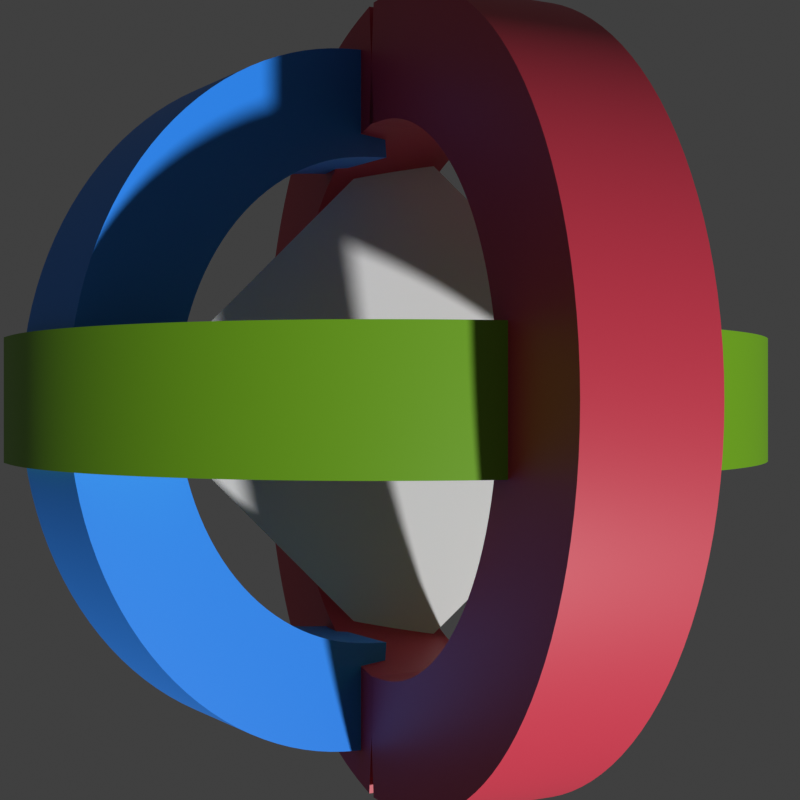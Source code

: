 # Source: Logo.blend  (saved by Blender 4.2.66; exported with 4.5.12 LTS)
import bpy
from mathutils import Matrix  # noqa: F401  (used for matrix-valued properties, if any)

bpy.ops.wm.read_factory_settings(use_empty=True)
scene = bpy.context.scene
scene.name = 'Scene'

# ---- collections
col_collection = bpy.data.collections.new('Collection'); scene.collection.children.link(col_collection)

# ---- materials (node trees are filled in below, after node groups)
mat_material_001 = bpy.data.materials.new('Material.001')
mat_material_001.diffuse_color = (1.0, 0.5149, 0.0331, 1.0)
mat_material_001.roughness = 0.0
mat_material_002 = bpy.data.materials.new('Material.002')
mat_material_002.diffuse_color = (0.01229, 0.01229, 0.01229, 1.0)
mat_material_002.roughness = 0.0
mat_material_003 = bpy.data.materials.new('Material.003')
mat_material_003.diffuse_color = (0.02519, 0.2747, 1.0, 1.0)
mat_material_003.roughness = 0.0
mat_material_004 = bpy.data.materials.new('Material.004')
mat_material_004.diffuse_color = (0.1746, 0.4233, 0.009721, 1.0)
mat_material_004.roughness = 0.0
mat_material_005 = bpy.data.materials.new('Material.005')
mat_material_005.diffuse_color = (0.6105, 0.04091, 0.07619, 1.0)
mat_material_005.roughness = 0.0

# ---- node groups
ng_smooth_by_angle = bpy.data.node_groups.new('Smooth by Angle', 'GeometryNodeTree')
_s = ng_smooth_by_angle.interface.new_socket(name='Mesh', in_out='OUTPUT', socket_type='NodeSocketGeometry')
_s = ng_smooth_by_angle.interface.new_socket(name='Mesh', in_out='INPUT', socket_type='NodeSocketGeometry')
_s = ng_smooth_by_angle.interface.new_socket(name='Angle', in_out='INPUT', socket_type='NodeSocketFloat')
_s.subtype = 'ANGLE'
_s.default_value = 0.5236
_s.min_value = 0.0
_s.max_value = 3.142
_s.description = 'Maximum face angle for smooth edges'
_s = ng_smooth_by_angle.interface.new_socket(name='Ignore Sharpness', in_out='INPUT', socket_type='NodeSocketBool')
_s.force_non_field = True
ng_smooth_by_angle.description = 'Set the sharpness of mesh edges based on the angle between the neighboring faces'
ng_smooth_by_angle.is_modifier = True
_N = ng_smooth_by_angle.nodes; _L = ng_smooth_by_angle.links
n0 = _N.new('GeometryNodeSetShadeSmooth'); n0.name = 'Set Shade Smooth'; n0.location = (120, -80)
n0.domain = 'EDGE'
n1 = _N.new('GeometryNodeSetShadeSmooth'); n1.name = 'Set Shade Smooth.001'; n1.location = (300, -80)
n2 = _N.new('NodeGroupOutput'); n2.name = 'Group Output'; n2.location = (480, -80)
n3 = _N.new('GeometryNodeInputMeshEdgeAngle'); n3.name = 'Edge Angle'; n3.location = (-440, -240)
n4 = _N.new('NodeGroupInput'); n4.name = 'Group Input'; n4.location = (-80, -80)
n5 = _N.new('GeometryNodeInputEdgeSmooth'); n5.name = 'Is Edge Smooth'; n5.location = (-260, -120)
n6 = _N.new('GeometryNodeInputShadeSmooth'); n6.name = 'Is Shade Smooth'; n6.location = (-440, -397)
n7 = _N.new('FunctionNodeCompare'); n7.name = 'Compare'; n7.location = (-260, -260)
n7.operation = 'LESS_EQUAL'
n7.inputs[6].default_value = (0.0, 0.0, 0.0, 0.0)
n7.inputs[7].default_value = (0.0, 0.0, 0.0, 0.0)
n8 = _N.new('FunctionNodeBooleanMath'); n8.name = 'Boolean Math.001'; n8.location = (-80, -260)
n9 = _N.new('NodeGroupInput'); n9.name = 'Group Input.001'; n9.location = (-440, -329)
n10 = _N.new('NodeGroupInput'); n10.name = 'Group Input.002'; n10.location = (-259, -189)
n11 = _N.new('FunctionNodeBooleanMath'); n11.name = 'Boolean Math'; n11.location = (-80, -149)
n11.operation = 'OR'
n12 = _N.new('FunctionNodeBooleanMath'); n12.name = 'Boolean Math.002'; n12.location = (-260, -380)
n12.operation = 'OR'
n13 = _N.new('NodeGroupInput'); n13.name = 'Group Input.003'; n13.location = (-440, -460)
_L.new(n3.outputs[0], n7.inputs[0])
_L.new(n1.outputs[0], n2.inputs[0])
_L.new(n9.outputs[1], n7.inputs[1])
_L.new(n7.outputs[0], n8.inputs[0])
_L.new(n4.outputs[0], n0.inputs[0])
_L.new(n0.outputs[0], n1.inputs[0])
_L.new(n8.outputs[0], n0.inputs[2])
_L.new(n10.outputs[2], n11.inputs[1])
_L.new(n5.outputs[0], n11.inputs[0])
_L.new(n11.outputs[0], n0.inputs[1])
_L.new(n13.outputs[2], n12.inputs[1])
_L.new(n6.outputs[0], n12.inputs[0])
_L.new(n12.outputs[0], n8.inputs[1])
n2.is_active_output = True

# ---- material node trees
mat_material_001.use_nodes = True; mat_material_001.node_tree.nodes.clear()
_N = mat_material_001.node_tree.nodes; _L = mat_material_001.node_tree.links
n0 = _N.new('ShaderNodeBsdfPrincipled'); n0.name = 'Principled BSDF'; n0.location = (10, 300)
n1 = _N.new('ShaderNodeOutputMaterial'); n1.name = 'Material Output'; n1.location = (300, 300)
_L.new(n0.outputs[0], n1.inputs[0])
n1.is_active_output = True
mat_material_002.use_nodes = True; mat_material_002.node_tree.nodes.clear()
_N = mat_material_002.node_tree.nodes; _L = mat_material_002.node_tree.links
n0 = _N.new('ShaderNodeBsdfPrincipled'); n0.name = 'Principled BSDF'; n0.location = (10, 300)
n1 = _N.new('ShaderNodeOutputMaterial'); n1.name = 'Material Output'; n1.location = (300, 300)
_L.new(n0.outputs[0], n1.inputs[0])
n1.is_active_output = True
mat_material_003.use_nodes = True; mat_material_003.node_tree.nodes.clear()
_N = mat_material_003.node_tree.nodes; _L = mat_material_003.node_tree.links
n0 = _N.new('ShaderNodeBsdfPrincipled'); n0.name = 'Principled BSDF'; n0.location = (10, 300)
n0.inputs[0].default_value = (0.02519, 0.2747, 1.0, 1.0)
n1 = _N.new('ShaderNodeOutputMaterial'); n1.name = 'Material Output'; n1.location = (300, 300)
_L.new(n0.outputs[0], n1.inputs[0])
n1.is_active_output = True
mat_material_004.use_nodes = True; mat_material_004.node_tree.nodes.clear()
_N = mat_material_004.node_tree.nodes; _L = mat_material_004.node_tree.links
n0 = _N.new('ShaderNodeBsdfPrincipled'); n0.name = 'Principled BSDF'; n0.location = (10, 300)
n0.inputs[0].default_value = (0.1746, 0.4233, 0.009721, 1.0)
n1 = _N.new('ShaderNodeOutputMaterial'); n1.name = 'Material Output'; n1.location = (300, 300)
_L.new(n0.outputs[0], n1.inputs[0])
n1.is_active_output = True
mat_material_005.use_nodes = True; mat_material_005.node_tree.nodes.clear()
_N = mat_material_005.node_tree.nodes; _L = mat_material_005.node_tree.links
n0 = _N.new('ShaderNodeBsdfPrincipled'); n0.name = 'Principled BSDF'; n0.location = (10, 300)
n0.inputs[0].default_value = (0.6105, 0.04091, 0.07619, 1.0)
n1 = _N.new('ShaderNodeOutputMaterial'); n1.name = 'Material Output'; n1.location = (300, 300)
_L.new(n0.outputs[0], n1.inputs[0])
n1.is_active_output = True

# ---- world
world_world = bpy.data.worlds.new('World'); scene.world = world_world
world_world.use_nodes = True; world_world.node_tree.nodes.clear()
_N = world_world.node_tree.nodes; _L = world_world.node_tree.links
n0 = _N.new('ShaderNodeOutputWorld'); n0.name = 'World Output'; n0.location = (300, 300)
n1 = _N.new('ShaderNodeBackground'); n1.name = 'Background'; n1.location = (10, 300)
n1.inputs[0].default_value = (0.05088, 0.05088, 0.05088, 1.0)
_L.new(n1.outputs[0], n0.inputs[0])
n0.is_active_output = True
world_world.color = (0.05088, 0.05088, 0.05088)
world_world.use_sun_shadow = False
world_world.sun_shadow_jitter_overblur = 0.0

# ---- cameras
cam_camera = bpy.data.cameras.new('Camera')
cam_camera.clip_end = 100.0
cam_camera.ortho_scale = 7.314

# ---- meshes
me_plane = bpy.data.meshes.new('Plane')
me_plane.from_pydata([(-1.0, -1.0, 0.0), (1.0, -1.0, 0.0), (-1.0, 1.0, 0.0), (1.0, 1.0, 0.0), (-0.9358, 0.9358, 0.0), (-0.9358, -0.9358, 0.0), (0.9358, -0.9358, 0.0), (0.9358, 0.9358, 0.0)], [], [(5, 6, 7, 4), (5, 4, 2, 0), (6, 5, 0, 1), (7, 6, 1, 3), (4, 7, 3, 2)])
me_plane.polygons.foreach_set('material_index', [0, 1, 1, 1, 1])
_uv = me_plane.uv_layers.new(name='UVMap')
_uv.uv.foreach_set('vector', [0.03208, 0.03208, 0.9679, 0.03208, 0.9679, 0.9679, 0.03208, 0.9679, 0.03208, 0.03208, 0.03208, 0.9679, 0.0, 1.0, 0.0, 0.0, 0.9679, 0.03208, 0.03208, 0.03208, 0.0, 0.0, 1.0, 0.0, 0.9679, 0.9679, 0.9679, 0.03208, 1.0, 0.0, 1.0, 1.0, 0.03208, 0.9679, 0.9679, 0.9679, 1.0, 1.0, 0.0, 1.0])
me_plane.materials.append(mat_material_001)
me_plane.materials.append(mat_material_002)
me_plane.update()
me_circle = bpy.data.meshes.new('Circle')
me_circle.from_pydata([(0.0, 1.409, 0.0), (-0.2748, 1.382, 0.0), (-0.5391, 1.301, 0.0), (-0.7826, 1.171, 0.0), (-0.9961, 0.9961, 0.0), (-1.171, 0.7826, 0.0), (-1.301, 0.5391, 0.0), (-1.382, 0.2748, 0.0), (-1.409, 0.0, 0.0), (-1.382, -0.2748, 0.0), (-1.301, -0.5391, 0.0), (-1.171, -0.7826, 0.0), (-0.9961, -0.9961, 0.0), (-0.7826, -1.171, 0.0), (-0.5391, -1.301, 0.0), (-0.2748, -1.382, 0.0), (0.0, -1.409, 0.0)], [(1, 0), (2, 1), (3, 2), (4, 3), (5, 4), (6, 5), (7, 6), (8, 7), (9, 8), (10, 9), (11, 10), (12, 11), (13, 12), (14, 13), (15, 14), (16, 15)], [])
_uv = me_circle.uv_layers.new(name='UVMap')
_uv.uv.foreach_set('vector', [])
me_circle.materials.append(mat_material_003)
me_circle.update()
me_circle_002 = bpy.data.meshes.new('Circle.002')
me_circle_002.from_pydata([(0.0, 1.409, 0.0), (-0.2748, 1.382, 0.0), (-0.5391, 1.301, 0.0), (-0.7826, 1.171, 0.0), (-0.9961, 0.9961, 0.0), (-1.171, 0.7826, 0.0), (-1.301, 0.5391, 0.0), (-1.382, 0.2748, 0.0), (-1.409, 0.0, 0.0), (-1.382, -0.2748, 0.0), (-1.301, -0.5391, 0.0), (-1.171, -0.7826, 0.0), (-0.9961, -0.9961, 0.0), (-0.7826, -1.171, 0.0), (-0.5391, -1.301, 0.0), (-0.2748, -1.382, 0.0), (0.0, -1.409, 0.0)], [(1, 0), (2, 1), (3, 2), (4, 3), (5, 4), (6, 5), (7, 6), (8, 7), (9, 8), (10, 9), (11, 10), (12, 11), (13, 12), (14, 13), (15, 14), (16, 15)], [])
_uv = me_circle_002.uv_layers.new(name='UVMap')
_uv.uv.foreach_set('vector', [])
me_circle_002.materials.append(mat_material_004)
me_circle_002.update()
me_circle_003 = bpy.data.meshes.new('Circle.003')
me_circle_003.from_pydata([(0.0, 1.409, 0.0), (-0.2748, 1.382, 0.0), (-0.5391, 1.301, 0.0), (-0.7826, 1.171, 0.0), (-0.9961, 0.9961, 0.0), (-1.171, 0.7826, 0.0), (-1.301, 0.5391, 0.0), (-1.382, 0.2748, 0.0), (-1.409, 0.0, 0.0), (-1.382, -0.2748, 0.0), (-1.301, -0.5391, 0.0), (-1.171, -0.7826, 0.0), (-0.9961, -0.9961, 0.0), (-0.7826, -1.171, 0.0), (-0.5391, -1.301, 0.0), (-0.2748, -1.382, 0.0), (0.0, -1.409, 0.0)], [(1, 0), (2, 1), (3, 2), (4, 3), (5, 4), (6, 5), (7, 6), (8, 7), (9, 8), (10, 9), (11, 10), (12, 11), (13, 12), (14, 13), (15, 14), (16, 15)], [])
_uv = me_circle_003.uv_layers.new(name='UVMap')
_uv.uv.foreach_set('vector', [])
me_circle_003.materials.append(mat_material_005)
me_circle_003.update()
me_circle_004 = bpy.data.meshes.new('Circle.004')
me_circle_004.from_pydata([(0.0, 1.409, 0.0), (-0.2748, 1.382, 0.0), (-0.5391, 1.301, 0.0), (-0.7826, 1.171, 0.0), (-0.9961, 0.9961, 0.0), (-1.171, 0.7826, 0.0), (-1.301, 0.5391, 0.0), (-1.382, 0.2748, 0.0), (-1.409, 0.0, 0.0), (-1.382, -0.2748, 0.0), (-1.301, -0.5391, 0.0), (-1.171, -0.7826, 0.0), (-0.9961, -0.9961, 0.0), (-0.7826, -1.171, 0.0), (-0.5391, -1.301, 0.0), (-0.2748, -1.382, 0.0), (0.0, -1.409, 0.0)], [(1, 0), (2, 1), (3, 2), (4, 3), (5, 4), (6, 5), (7, 6), (8, 7), (9, 8), (10, 9), (11, 10), (12, 11), (13, 12), (14, 13), (15, 14), (16, 15)], [])
_uv = me_circle_004.uv_layers.new(name='UVMap')
_uv.uv.foreach_set('vector', [])
me_circle_004.materials.append(mat_material_005)
me_circle_004.update()

# ---- objects
ob_camera = bpy.data.objects.new('Camera', cam_camera)
ob_plane = bpy.data.objects.new('Plane', me_plane)
ob_circle = bpy.data.objects.new('Circle', me_circle)
ob_circle_001 = bpy.data.objects.new('Circle.001', me_circle_002)
ob_circle_002 = bpy.data.objects.new('Circle.002', me_circle_003)
ob_circle_003 = bpy.data.objects.new('Circle.003', me_circle_004)

# ---- transforms, parenting, visibility, modifiers, constraints
ob_camera.location = (-4.172e-07, 0.0, 5.875)
ob_camera.lock_rotations_4d = False
ob_camera.empty_display_type = 'ARROWS'
ob_camera.color = (0.0, 0.0, 0.0, 0.0)
ob_camera.display_type = 'WIRE'
ob_camera.lineart.crease_threshold = 0.0
ob_plane.location = (0.0, 0.0, 0.0)
ob_plane.rotation_euler = (0.0, -0.0, 0.7854)
ob_circle.location = (-0.2499, 0.0, 0.1643)
ob_circle.rotation_euler = (0.0, 0.6831, 0.0)
ob_circle.scale = (0.9805, 1.039, 1.039)
_m = ob_circle.modifiers.new('Subdivision', 'SUBSURF')
_m = ob_circle.modifiers.new('Skin', 'SKIN')
_m.use_smooth_shade = True
_m = ob_circle.modifiers.new('Smooth by Angle', 'NODES')
_m.node_group = ng_smooth_by_angle
_m.use_pin_to_last = True
_m.show_group_selector = False
ob_circle_001.location = (-0.06336, 0.0, 0.01252)
ob_circle_001.rotation_euler = (-1.571, 1.961, -0.0)
ob_circle_001.scale = (1.154, 1.154, 1.154)
_m = ob_circle_001.modifiers.new('Subdivision', 'SUBSURF')
_m = ob_circle_001.modifiers.new('Skin', 'SKIN')
_m.use_smooth_shade = True
_m = ob_circle_001.modifiers.new('Smooth by Angle', 'NODES')
_m.node_group = ng_smooth_by_angle
_m.use_pin_to_last = True
_m.show_group_selector = False
ob_circle_002.location = (0.1267, 0.0, 0.475)
ob_circle_002.rotation_euler = (-0.0, 1.961, -0.0)
ob_circle_002.scale = (1.136, 1.136, 1.136)
_m = ob_circle_002.modifiers.new('Subdivision', 'SUBSURF')
_m = ob_circle_002.modifiers.new('Skin', 'SKIN')
_m.use_smooth_shade = True
_m = ob_circle_002.modifiers.new('Smooth by Angle', 'NODES')
_m.node_group = ng_smooth_by_angle
_m.use_pin_to_last = True
_m.show_group_selector = False
ob_circle_003.location = (0.1267, 0.0, 0.475)
ob_circle_003.rotation_euler = (-0.0, 1.961, -0.0)
ob_circle_003.scale = (-1.136, 1.136, 1.136)
_m = ob_circle_003.modifiers.new('Subdivision', 'SUBSURF')
_m = ob_circle_003.modifiers.new('Skin', 'SKIN')
_m.use_smooth_shade = True
_m = ob_circle_003.modifiers.new('Smooth by Angle', 'NODES')
_m.node_group = ng_smooth_by_angle
_m.use_pin_to_last = True
_m.show_group_selector = False

# ---- collection membership
col_collection.objects.link(ob_camera)
col_collection.objects.link(ob_plane)
col_collection.objects.link(ob_circle)
col_collection.objects.link(ob_circle_001)
col_collection.objects.link(ob_circle_002)
col_collection.objects.link(ob_circle_003)

# ---- scene / render settings (as saved in the file)
scene.camera = ob_camera
scene.frame_start = 1; scene.frame_end = 250; scene.frame_set(40)
scene.render.engine = 'BLENDER_WORKBENCH'
scene.render.image_settings.compression = 100
scene.render.resolution_x = 512
scene.render.resolution_y = 512
scene.render.resolution_percentage = 50
scene.view_settings.view_transform = 'Standard'
bpy.context.view_layer.update()

# ---- added for rendering (the .blend has no usable light): sun
light_auto_sun = bpy.data.lights.new('AutoSun', 'SUN')
light_auto_sun.energy = 3.0
light_auto_sun.angle = 0.0523599
ob_auto_sun = bpy.data.objects.new('AutoSun', light_auto_sun)
scene.collection.objects.link(ob_auto_sun)
ob_auto_sun.rotation_euler = (0.872665, 0.174533, 0.523599)
bpy.context.view_layer.update()
